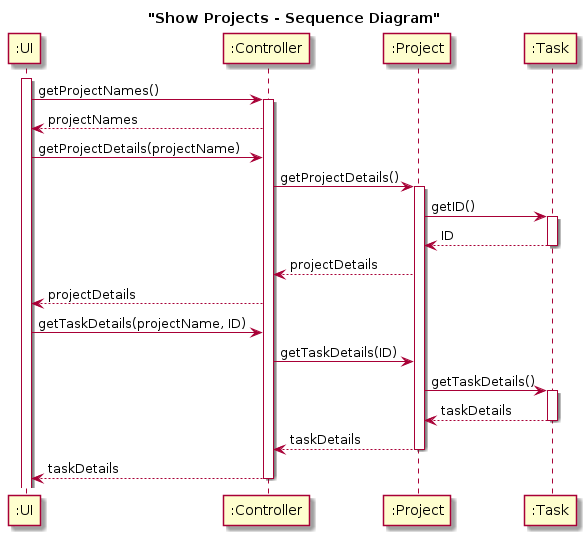

The diagram above was rendered by PlantUML. Its source (embedded in the PNG):
@startuml

title "Show Projects - Sequence Diagram"


Activate ":UI"

":UI" -> ":Controller": getProjectNames()
Activate ":Controller"
":Controller" --> ":UI": projectNames

":UI" -> ":Controller": getProjectDetails(projectName)
":Controller" -> ":Project": getProjectDetails()
Activate ":Project"
":Project" -> ":Task": getID()
Activate ":Task"
":Task" --> ":Project": ID
Deactivate ":Task"
":Project" --> ":Controller": projectDetails
":Controller" --> ":UI": projectDetails

":UI" -> ":Controller": getTaskDetails(projectName, ID)
":Controller" -> ":Project": getTaskDetails(ID)

":Project" -> ":Task": getTaskDetails()
Activate ":Task"
":Task" --> ":Project": taskDetails
Deactivate ":Task"


":Project" --> ":Controller": taskDetails
Deactivate ":Project"

":Controller" --> ":UI": taskDetails
Deactivate ":Controller"

@enduml